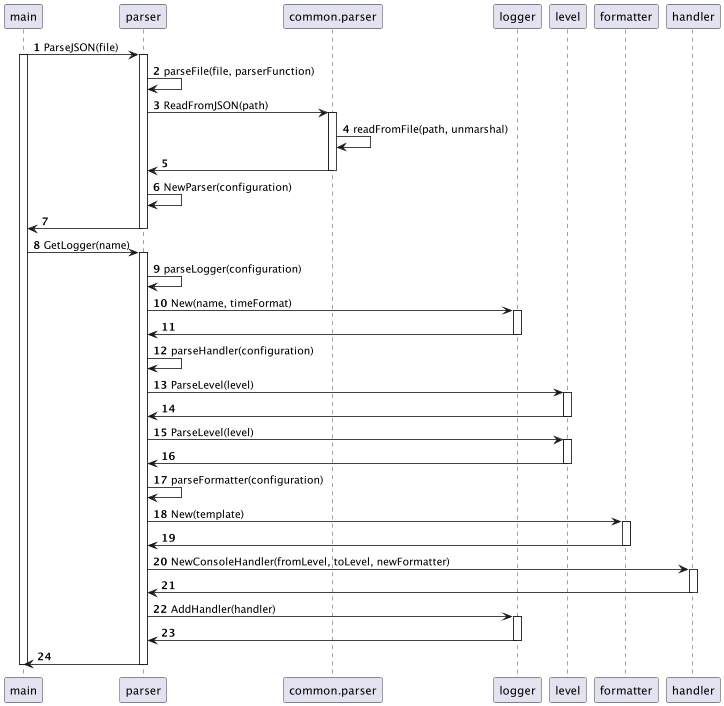

The diagram above was rendered by PlantUML. Its source (embedded in the PNG):
@startuml
'https://plantuml.com/sequence-diagram

autonumber

participant main
participant parser
participant common.parser
participant logger
participant level
participant formatter
participant handler

main -> parser: ParseJSON(file)
activate main
activate parser
parser -> parser: parseFile(file, parserFunction)

parser -> common.parser: ReadFromJSON(path)
activate common.parser
common.parser -> common.parser: readFromFile(path, unmarshal)
common.parser -> parser
deactivate common.parser

parser -> parser: NewParser(configuration)
parser -> main
deactivate parser

main -> parser: GetLogger(name)
activate parser
parser -> parser: parseLogger(configuration)

parser -> logger: New(name, timeFormat)
activate logger
logger -> parser
deactivate logger

parser -> parser: parseHandler(configuration)

parser -> level: ParseLevel(level)
activate level
level -> parser
deactivate level

parser -> level: ParseLevel(level)
activate level
level -> parser
deactivate level

parser -> parser: parseFormatter(configuration)

parser -> formatter: New(template)
activate formatter
formatter -> parser
deactivate formatter

parser -> handler: NewConsoleHandler(fromLevel, toLevel, newFormatter)
activate handler
handler -> parser
deactivate handler

parser -> logger: AddHandler(handler)
activate logger
logger -> parser
deactivate logger

parser -> main
deactivate parser
deactivate main

@enduml